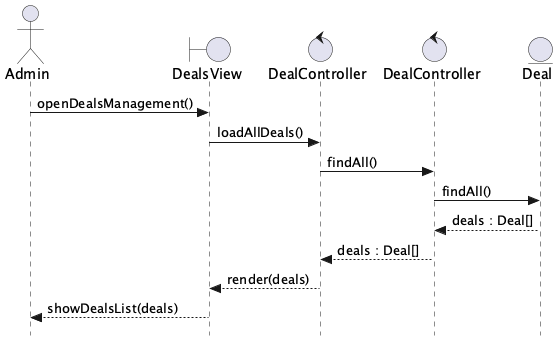

The diagram above was rendered by PlantUML. Its source (embedded in the PNG):
@startuml Perziureti_pasiulymus_admin
skinparam style strictuml

actor Admin as A
boundary DealsView as V
control DealController as FEC
control "DealController" as BEC
entity Deal as E

A -> V : openDealsManagement()
V -> FEC : loadAllDeals()
FEC -> BEC : findAll()
BEC -> E : findAll()
E --> BEC : deals : Deal[]
BEC --> FEC : deals : Deal[]
FEC --> V : render(deals)
V --> A : showDealsList(deals)
@enduml